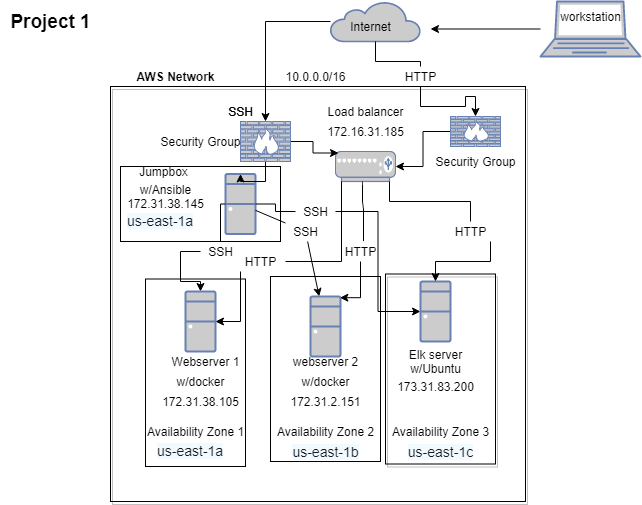

The diagram above was exported from draw.io. Its source (the exported page's mxGraphModel, read from the mxfile embedded in the PNG):
<mxGraphModel dx="1102" dy="582" grid="1" gridSize="10" guides="1" tooltips="1" connect="1" arrows="1" fold="1" page="1" pageScale="1" pageWidth="850" pageHeight="1100" math="0" shadow="0">
  <root>
    <mxCell id="0" />
    <mxCell id="1" parent="0" />
    <mxCell id="gig7DKyrQMFvpRSG4ExG-17" value="" style="whiteSpace=wrap;html=1;fillColor=none;" vertex="1" parent="1">
      <mxGeometry x="140" y="185" width="160" height="75" as="geometry" />
    </mxCell>
    <mxCell id="wZIJ35Jj-ne51FV0N7_w-36" value="" style="whiteSpace=wrap;html=1;aspect=fixed;shadow=1;fillColor=none;" parent="1" vertex="1">
      <mxGeometry x="130" y="105" width="415" height="415" as="geometry" />
    </mxCell>
    <mxCell id="gig7DKyrQMFvpRSG4ExG-11" value="" style="whiteSpace=wrap;html=1;fillColor=none;" vertex="1" parent="1">
      <mxGeometry x="290" y="295" width="110" height="185" as="geometry" />
    </mxCell>
    <mxCell id="wZIJ35Jj-ne51FV0N7_w-54" value="173.31.83.200" style="text;html=1;resizable=0;autosize=1;align=center;verticalAlign=middle;points=[];fillColor=none;strokeColor=none;rounded=0;shadow=1;" parent="1" vertex="1">
      <mxGeometry x="410" y="395" width="90" height="20" as="geometry" />
    </mxCell>
    <mxCell id="wZIJ35Jj-ne51FV0N7_w-31" value="Elk server&lt;br&gt;w/Ubuntu" style="text;html=1;resizable=0;autosize=1;align=center;verticalAlign=middle;points=[];fillColor=none;strokeColor=none;rounded=0;" parent="1" vertex="1">
      <mxGeometry x="420" y="365" width="70" height="30" as="geometry" />
    </mxCell>
    <mxCell id="wZIJ35Jj-ne51FV0N7_w-37" value="" style="rounded=0;whiteSpace=wrap;html=1;shadow=1;fillColor=none;" parent="1" vertex="1">
      <mxGeometry x="405" y="292.5" width="110" height="190" as="geometry" />
    </mxCell>
    <mxCell id="wZIJ35Jj-ne51FV0N7_w-56" value="Availability Zone 2" style="text;html=1;resizable=0;autosize=1;align=center;verticalAlign=middle;points=[];fillColor=none;strokeColor=none;rounded=0;shadow=1;" parent="1" vertex="1">
      <mxGeometry x="290" y="440" width="110" height="20" as="geometry" />
    </mxCell>
    <mxCell id="gig7DKyrQMFvpRSG4ExG-3" style="edgeStyle=orthogonalEdgeStyle;rounded=0;orthogonalLoop=1;jettySize=auto;html=1;" edge="1" parent="1" source="wZIJ35Jj-ne51FV0N7_w-1">
      <mxGeometry relative="1" as="geometry">
        <mxPoint x="450" y="47.5" as="targetPoint" />
      </mxGeometry>
    </mxCell>
    <mxCell id="wZIJ35Jj-ne51FV0N7_w-1" value="" style="fontColor=#0066CC;verticalAlign=top;verticalLabelPosition=bottom;labelPosition=center;align=center;html=1;outlineConnect=0;fillColor=#CCCCCC;strokeColor=#6881B3;gradientColor=none;gradientDirection=north;strokeWidth=2;shape=mxgraph.networks.laptop;" parent="1" vertex="1">
      <mxGeometry x="560" y="20" width="100" height="55" as="geometry" />
    </mxCell>
    <mxCell id="wZIJ35Jj-ne51FV0N7_w-11" style="edgeStyle=orthogonalEdgeStyle;rounded=0;orthogonalLoop=1;jettySize=auto;html=1;entryX=0;entryY=0.5;entryDx=0;entryDy=0;entryPerimeter=0;startArrow=none;" parent="1" source="wZIJ35Jj-ne51FV0N7_w-45" target="wZIJ35Jj-ne51FV0N7_w-3" edge="1">
      <mxGeometry relative="1" as="geometry" />
    </mxCell>
    <mxCell id="wZIJ35Jj-ne51FV0N7_w-14" style="edgeStyle=none;rounded=0;orthogonalLoop=1;jettySize=auto;html=1;startArrow=none;" parent="1" source="wZIJ35Jj-ne51FV0N7_w-47" target="wZIJ35Jj-ne51FV0N7_w-5" edge="1">
      <mxGeometry relative="1" as="geometry" />
    </mxCell>
    <mxCell id="gig7DKyrQMFvpRSG4ExG-25" style="edgeStyle=orthogonalEdgeStyle;rounded=0;orthogonalLoop=1;jettySize=auto;html=1;exitX=0;exitY=0.5;exitDx=0;exitDy=0;exitPerimeter=0;entryX=0.5;entryY=0;entryDx=0;entryDy=0;entryPerimeter=0;startArrow=none;" edge="1" parent="1" source="wZIJ35Jj-ne51FV0N7_w-46" target="wZIJ35Jj-ne51FV0N7_w-7">
      <mxGeometry relative="1" as="geometry" />
    </mxCell>
    <mxCell id="wZIJ35Jj-ne51FV0N7_w-2" value="" style="fontColor=#0066CC;verticalAlign=top;verticalLabelPosition=bottom;labelPosition=center;align=center;html=1;outlineConnect=0;fillColor=#CCCCCC;strokeColor=#6881B3;gradientColor=none;gradientDirection=north;strokeWidth=2;shape=mxgraph.networks.desktop_pc;" parent="1" vertex="1">
      <mxGeometry x="245" y="192.5" width="30" height="60" as="geometry" />
    </mxCell>
    <mxCell id="wZIJ35Jj-ne51FV0N7_w-3" value="" style="fontColor=#0066CC;verticalAlign=top;verticalLabelPosition=bottom;labelPosition=center;align=center;html=1;outlineConnect=0;fillColor=#CCCCCC;strokeColor=#6881B3;gradientColor=none;gradientDirection=north;strokeWidth=2;shape=mxgraph.networks.desktop_pc;" parent="1" vertex="1">
      <mxGeometry x="440" y="300" width="30" height="60" as="geometry" />
    </mxCell>
    <mxCell id="wZIJ35Jj-ne51FV0N7_w-5" value="" style="fontColor=#0066CC;verticalAlign=top;verticalLabelPosition=bottom;labelPosition=center;align=center;html=1;outlineConnect=0;fillColor=#CCCCCC;strokeColor=#6881B3;gradientColor=none;gradientDirection=north;strokeWidth=2;shape=mxgraph.networks.desktop_pc;" parent="1" vertex="1">
      <mxGeometry x="330" y="315" width="30" height="60" as="geometry" />
    </mxCell>
    <mxCell id="wZIJ35Jj-ne51FV0N7_w-7" value="" style="fontColor=#0066CC;verticalAlign=top;verticalLabelPosition=bottom;labelPosition=center;align=center;html=1;outlineConnect=0;fillColor=#CCCCCC;strokeColor=#6881B3;gradientColor=none;gradientDirection=north;strokeWidth=2;shape=mxgraph.networks.desktop_pc;" parent="1" vertex="1">
      <mxGeometry x="205" y="310" width="30" height="60" as="geometry" />
    </mxCell>
    <mxCell id="gig7DKyrQMFvpRSG4ExG-4" style="edgeStyle=orthogonalEdgeStyle;rounded=0;orthogonalLoop=1;jettySize=auto;html=1;entryX=0.5;entryY=0;entryDx=0;entryDy=0;entryPerimeter=0;" edge="1" parent="1" source="wZIJ35Jj-ne51FV0N7_w-8" target="wZIJ35Jj-ne51FV0N7_w-38">
      <mxGeometry relative="1" as="geometry">
        <mxPoint x="285" y="120" as="targetPoint" />
      </mxGeometry>
    </mxCell>
    <mxCell id="gig7DKyrQMFvpRSG4ExG-7" style="edgeStyle=orthogonalEdgeStyle;rounded=0;orthogonalLoop=1;jettySize=auto;html=1;exitX=0.5;exitY=1;exitDx=0;exitDy=0;exitPerimeter=0;startArrow=none;" edge="1" parent="1" source="wZIJ35Jj-ne51FV0N7_w-40" target="wZIJ35Jj-ne51FV0N7_w-19">
      <mxGeometry relative="1" as="geometry" />
    </mxCell>
    <mxCell id="wZIJ35Jj-ne51FV0N7_w-8" value="" style="html=1;outlineConnect=0;fillColor=#CCCCCC;strokeColor=#6881B3;gradientColor=none;gradientDirection=north;strokeWidth=2;shape=mxgraph.networks.cloud;fontColor=#ffffff;" parent="1" vertex="1">
      <mxGeometry x="350" y="20" width="90" height="40" as="geometry" />
    </mxCell>
    <mxCell id="gig7DKyrQMFvpRSG4ExG-28" style="edgeStyle=orthogonalEdgeStyle;rounded=0;orthogonalLoop=1;jettySize=auto;html=1;exitX=0.9;exitY=1;exitDx=0;exitDy=0;exitPerimeter=0;startArrow=none;" edge="1" parent="1" source="wZIJ35Jj-ne51FV0N7_w-48" target="wZIJ35Jj-ne51FV0N7_w-3">
      <mxGeometry relative="1" as="geometry" />
    </mxCell>
    <mxCell id="gig7DKyrQMFvpRSG4ExG-31" style="edgeStyle=orthogonalEdgeStyle;rounded=0;orthogonalLoop=1;jettySize=auto;html=1;exitX=0.5;exitY=1;exitDx=0;exitDy=0;exitPerimeter=0;entryX=0.98;entryY=0.02;entryDx=0;entryDy=0;entryPerimeter=0;startArrow=none;" edge="1" parent="1" source="wZIJ35Jj-ne51FV0N7_w-49" target="wZIJ35Jj-ne51FV0N7_w-5">
      <mxGeometry relative="1" as="geometry" />
    </mxCell>
    <mxCell id="gig7DKyrQMFvpRSG4ExG-35" style="edgeStyle=orthogonalEdgeStyle;rounded=0;orthogonalLoop=1;jettySize=auto;html=1;exitX=0.1;exitY=1;exitDx=0;exitDy=0;exitPerimeter=0;entryX=1;entryY=0.5;entryDx=0;entryDy=0;entryPerimeter=0;startArrow=none;" edge="1" parent="1" source="gig7DKyrQMFvpRSG4ExG-33" target="wZIJ35Jj-ne51FV0N7_w-7">
      <mxGeometry relative="1" as="geometry" />
    </mxCell>
    <mxCell id="wZIJ35Jj-ne51FV0N7_w-18" value="" style="fontColor=#0066CC;verticalAlign=top;verticalLabelPosition=bottom;labelPosition=center;align=center;html=1;outlineConnect=0;fillColor=#CCCCCC;strokeColor=#6881B3;gradientColor=none;gradientDirection=north;strokeWidth=2;shape=mxgraph.networks.load_balancer;" parent="1" vertex="1">
      <mxGeometry x="355" y="170" width="60" height="30" as="geometry" />
    </mxCell>
    <mxCell id="gig7DKyrQMFvpRSG4ExG-9" style="edgeStyle=orthogonalEdgeStyle;rounded=0;orthogonalLoop=1;jettySize=auto;html=1;exitX=0;exitY=0.5;exitDx=0;exitDy=0;exitPerimeter=0;entryX=1;entryY=0.5;entryDx=0;entryDy=0;entryPerimeter=0;" edge="1" parent="1" source="wZIJ35Jj-ne51FV0N7_w-19" target="wZIJ35Jj-ne51FV0N7_w-18">
      <mxGeometry relative="1" as="geometry" />
    </mxCell>
    <mxCell id="wZIJ35Jj-ne51FV0N7_w-19" value="" style="fontColor=#0066CC;verticalAlign=top;verticalLabelPosition=bottom;labelPosition=center;align=center;html=1;outlineConnect=0;fillColor=#CCCCCC;strokeColor=#6881B3;gradientColor=none;gradientDirection=north;strokeWidth=2;shape=mxgraph.networks.firewall;" parent="1" vertex="1">
      <mxGeometry x="470" y="135" width="50" height="30" as="geometry" />
    </mxCell>
    <mxCell id="wZIJ35Jj-ne51FV0N7_w-27" value="workstation" style="text;html=1;resizable=0;autosize=1;align=center;verticalAlign=middle;points=[];fillColor=none;strokeColor=none;rounded=0;" parent="1" vertex="1">
      <mxGeometry x="570" y="25" width="80" height="20" as="geometry" />
    </mxCell>
    <mxCell id="wZIJ35Jj-ne51FV0N7_w-28" value="Jumpbox" style="text;html=1;resizable=0;autosize=1;align=center;verticalAlign=middle;points=[];fillColor=none;strokeColor=none;rounded=0;" parent="1" vertex="1">
      <mxGeometry x="152.5" y="180" width="60" height="20" as="geometry" />
    </mxCell>
    <mxCell id="wZIJ35Jj-ne51FV0N7_w-29" value="Webserver 1" style="text;html=1;resizable=0;autosize=1;align=center;verticalAlign=middle;points=[];fillColor=none;strokeColor=none;rounded=0;" parent="1" vertex="1">
      <mxGeometry x="185" y="370" width="80" height="20" as="geometry" />
    </mxCell>
    <mxCell id="wZIJ35Jj-ne51FV0N7_w-30" value="webserver 2" style="text;html=1;resizable=0;autosize=1;align=center;verticalAlign=middle;points=[];fillColor=none;strokeColor=none;rounded=0;" parent="1" vertex="1">
      <mxGeometry x="305" y="370" width="80" height="20" as="geometry" />
    </mxCell>
    <mxCell id="gig7DKyrQMFvpRSG4ExG-5" style="edgeStyle=orthogonalEdgeStyle;rounded=0;orthogonalLoop=1;jettySize=auto;html=1;entryX=0.5;entryY=0;entryDx=0;entryDy=0;entryPerimeter=0;" edge="1" parent="1" source="wZIJ35Jj-ne51FV0N7_w-38" target="wZIJ35Jj-ne51FV0N7_w-2">
      <mxGeometry relative="1" as="geometry" />
    </mxCell>
    <mxCell id="gig7DKyrQMFvpRSG4ExG-8" style="edgeStyle=orthogonalEdgeStyle;rounded=0;orthogonalLoop=1;jettySize=auto;html=1;exitX=1;exitY=0.5;exitDx=0;exitDy=0;exitPerimeter=0;entryX=0.05;entryY=0.05;entryDx=0;entryDy=0;entryPerimeter=0;" edge="1" parent="1" source="wZIJ35Jj-ne51FV0N7_w-38" target="wZIJ35Jj-ne51FV0N7_w-18">
      <mxGeometry relative="1" as="geometry" />
    </mxCell>
    <mxCell id="wZIJ35Jj-ne51FV0N7_w-38" value="" style="fontColor=#0066CC;verticalAlign=top;verticalLabelPosition=bottom;labelPosition=center;align=center;html=1;outlineConnect=0;fillColor=#CCCCCC;strokeColor=#6881B3;gradientColor=none;gradientDirection=north;strokeWidth=2;shape=mxgraph.networks.firewall;shadow=1;" parent="1" vertex="1">
      <mxGeometry x="260" y="140" width="50" height="40" as="geometry" />
    </mxCell>
    <mxCell id="wZIJ35Jj-ne51FV0N7_w-39" value="SSH" style="text;html=1;resizable=0;autosize=1;align=center;verticalAlign=middle;points=[];fillColor=none;strokeColor=none;rounded=0;shadow=1;" parent="1" vertex="1">
      <mxGeometry x="240" y="120" width="40" height="20" as="geometry" />
    </mxCell>
    <mxCell id="wZIJ35Jj-ne51FV0N7_w-41" value="Internet" style="text;html=1;resizable=0;autosize=1;align=center;verticalAlign=middle;points=[];fillColor=none;strokeColor=none;rounded=0;shadow=1;" parent="1" vertex="1">
      <mxGeometry x="360" y="35" width="60" height="20" as="geometry" />
    </mxCell>
    <mxCell id="wZIJ35Jj-ne51FV0N7_w-42" value="w/docker" style="text;html=1;resizable=0;autosize=1;align=center;verticalAlign=middle;points=[];fillColor=none;strokeColor=none;rounded=0;shadow=1;" parent="1" vertex="1">
      <mxGeometry x="190" y="390" width="60" height="20" as="geometry" />
    </mxCell>
    <mxCell id="wZIJ35Jj-ne51FV0N7_w-43" value="w/docker" style="text;html=1;resizable=0;autosize=1;align=center;verticalAlign=middle;points=[];fillColor=none;strokeColor=none;rounded=0;shadow=1;" parent="1" vertex="1">
      <mxGeometry x="315" y="390" width="60" height="20" as="geometry" />
    </mxCell>
    <mxCell id="wZIJ35Jj-ne51FV0N7_w-44" value="SSH" style="text;html=1;resizable=0;autosize=1;align=center;verticalAlign=middle;points=[];fillColor=none;strokeColor=none;rounded=0;shadow=1;" parent="1" vertex="1">
      <mxGeometry x="240" y="120" width="40" height="20" as="geometry" />
    </mxCell>
    <mxCell id="wZIJ35Jj-ne51FV0N7_w-50" value="10.0.0.0/16" style="text;html=1;resizable=0;autosize=1;align=center;verticalAlign=middle;points=[];fillColor=none;strokeColor=none;rounded=0;shadow=1;" parent="1" vertex="1">
      <mxGeometry x="295" y="85" width="80" height="20" as="geometry" />
    </mxCell>
    <mxCell id="wZIJ35Jj-ne51FV0N7_w-51" value="w/Ansible&lt;br&gt;172.31.38.145" style="text;html=1;resizable=0;autosize=1;align=center;verticalAlign=middle;points=[];fillColor=none;strokeColor=none;rounded=0;shadow=1;" parent="1" vertex="1">
      <mxGeometry x="140" y="200" width="90" height="30" as="geometry" />
    </mxCell>
    <mxCell id="wZIJ35Jj-ne51FV0N7_w-52" value="172.31.38.105" style="text;html=1;resizable=0;autosize=1;align=center;verticalAlign=middle;points=[];fillColor=none;strokeColor=none;rounded=0;shadow=1;" parent="1" vertex="1">
      <mxGeometry x="175" y="410" width="90" height="20" as="geometry" />
    </mxCell>
    <mxCell id="wZIJ35Jj-ne51FV0N7_w-53" value="172.31.2.151" style="text;html=1;resizable=0;autosize=1;align=center;verticalAlign=middle;points=[];fillColor=none;strokeColor=none;rounded=0;shadow=1;" parent="1" vertex="1">
      <mxGeometry x="300" y="410" width="90" height="20" as="geometry" />
    </mxCell>
    <mxCell id="wZIJ35Jj-ne51FV0N7_w-55" value="Availability Zone 1" style="text;html=1;resizable=0;autosize=1;align=center;verticalAlign=middle;points=[];fillColor=none;strokeColor=none;rounded=0;shadow=1;" parent="1" vertex="1">
      <mxGeometry x="160" y="440" width="110" height="20" as="geometry" />
    </mxCell>
    <mxCell id="wZIJ35Jj-ne51FV0N7_w-57" value="AWS Network" style="text;html=1;resizable=0;autosize=1;align=center;verticalAlign=middle;points=[];fillColor=none;strokeColor=none;rounded=0;shadow=1;fontStyle=1" parent="1" vertex="1">
      <mxGeometry x="150" y="85" width="90" height="20" as="geometry" />
    </mxCell>
    <mxCell id="wZIJ35Jj-ne51FV0N7_w-60" value="Load balancer" style="text;html=1;resizable=0;autosize=1;align=center;verticalAlign=middle;points=[];fillColor=none;strokeColor=none;rounded=0;shadow=1;" parent="1" vertex="1">
      <mxGeometry x="340" y="120" width="90" height="20" as="geometry" />
    </mxCell>
    <mxCell id="wZIJ35Jj-ne51FV0N7_w-61" value="Security Group" style="text;html=1;resizable=0;autosize=1;align=center;verticalAlign=middle;points=[];fillColor=none;strokeColor=none;rounded=0;shadow=1;" parent="1" vertex="1">
      <mxGeometry x="445" y="170" width="100" height="20" as="geometry" />
    </mxCell>
    <mxCell id="wZIJ35Jj-ne51FV0N7_w-63" value="Security Group" style="text;html=1;resizable=0;autosize=1;align=center;verticalAlign=middle;points=[];fillColor=none;strokeColor=none;rounded=0;shadow=1;" parent="1" vertex="1">
      <mxGeometry x="170" y="150" width="100" height="20" as="geometry" />
    </mxCell>
    <mxCell id="wZIJ35Jj-ne51FV0N7_w-65" value="Project 1" style="text;html=1;resizable=0;autosize=1;align=center;verticalAlign=middle;points=[];fillColor=none;strokeColor=none;rounded=0;shadow=1;fontStyle=1;fontSize=19;" parent="1" vertex="1">
      <mxGeometry x="20" y="25" width="100" height="30" as="geometry" />
    </mxCell>
    <mxCell id="wZIJ35Jj-ne51FV0N7_w-58" value="172.16.31.185" style="text;html=1;align=center;verticalAlign=middle;resizable=0;points=[];autosize=1;strokeColor=none;fillColor=none;" parent="1" vertex="1">
      <mxGeometry x="340" y="140" width="90" height="20" as="geometry" />
    </mxCell>
    <mxCell id="gig7DKyrQMFvpRSG4ExG-12" value="Availability Zone 3" style="text;html=1;resizable=0;autosize=1;align=center;verticalAlign=middle;points=[];fillColor=none;strokeColor=none;rounded=0;shadow=1;" vertex="1" parent="1">
      <mxGeometry x="405" y="440" width="110" height="20" as="geometry" />
    </mxCell>
    <mxCell id="gig7DKyrQMFvpRSG4ExG-13" value="&lt;span style=&quot;color: rgb(22 , 25 , 31) ; font-family: &amp;#34;amazon ember&amp;#34; , &amp;#34;helvetica neue&amp;#34; , &amp;#34;roboto&amp;#34; , &amp;#34;arial&amp;#34; , sans-serif ; font-size: 14px ; text-align: left ; background-color: rgb(241 , 250 , 255)&quot;&gt;us-east-1b&lt;/span&gt;" style="text;html=1;align=center;verticalAlign=middle;resizable=0;points=[];autosize=1;strokeColor=none;fillColor=none;" vertex="1" parent="1">
      <mxGeometry x="305" y="460" width="80" height="20" as="geometry" />
    </mxCell>
    <mxCell id="gig7DKyrQMFvpRSG4ExG-14" value="&lt;span style=&quot;color: rgb(22 , 25 , 31) ; font-family: &amp;#34;amazon ember&amp;#34; , &amp;#34;helvetica neue&amp;#34; , &amp;#34;roboto&amp;#34; , &amp;#34;arial&amp;#34; , sans-serif ; font-size: 14px ; text-align: left ; background-color: rgb(241 , 250 , 255)&quot;&gt;us-east-1c&lt;/span&gt;" style="text;html=1;align=center;verticalAlign=middle;resizable=0;points=[];autosize=1;strokeColor=none;fillColor=none;" vertex="1" parent="1">
      <mxGeometry x="420" y="460" width="80" height="20" as="geometry" />
    </mxCell>
    <mxCell id="gig7DKyrQMFvpRSG4ExG-15" value="&lt;span style=&quot;color: rgb(22 , 25 , 31) ; font-family: &amp;#34;amazon ember&amp;#34; , &amp;#34;helvetica neue&amp;#34; , &amp;#34;roboto&amp;#34; , &amp;#34;arial&amp;#34; , sans-serif ; font-size: 14px ; font-style: normal ; font-weight: 400 ; letter-spacing: normal ; text-align: left ; text-indent: 0px ; text-transform: none ; word-spacing: 0px ; background-color: rgb(241 , 250 , 255) ; display: inline ; float: none&quot;&gt;us-east-1a&lt;/span&gt;" style="text;whiteSpace=wrap;html=1;" vertex="1" parent="1">
      <mxGeometry x="145" y="225" width="90" height="30" as="geometry" />
    </mxCell>
    <mxCell id="gig7DKyrQMFvpRSG4ExG-16" value="&lt;span style=&quot;color: rgb(22 , 25 , 31) ; font-family: &amp;#34;amazon ember&amp;#34; , &amp;#34;helvetica neue&amp;#34; , &amp;#34;roboto&amp;#34; , &amp;#34;arial&amp;#34; , sans-serif ; font-size: 14px ; font-style: normal ; font-weight: 400 ; letter-spacing: normal ; text-align: left ; text-indent: 0px ; text-transform: none ; word-spacing: 0px ; background-color: rgb(241 , 250 , 255) ; display: inline ; float: none&quot;&gt;us-east-1a&lt;/span&gt;" style="text;whiteSpace=wrap;html=1;" vertex="1" parent="1">
      <mxGeometry x="175" y="455" width="90" height="30" as="geometry" />
    </mxCell>
    <mxCell id="wZIJ35Jj-ne51FV0N7_w-45" value="SSH" style="text;html=1;resizable=0;autosize=1;align=center;verticalAlign=middle;points=[];fillColor=none;strokeColor=none;rounded=0;shadow=1;" parent="1" vertex="1">
      <mxGeometry x="315" y="220" width="40" height="20" as="geometry" />
    </mxCell>
    <mxCell id="gig7DKyrQMFvpRSG4ExG-18" value="" style="edgeStyle=orthogonalEdgeStyle;rounded=0;orthogonalLoop=1;jettySize=auto;html=1;entryX=0;entryY=0.5;entryDx=0;entryDy=0;entryPerimeter=0;endArrow=none;" edge="1" parent="1" source="wZIJ35Jj-ne51FV0N7_w-2" target="wZIJ35Jj-ne51FV0N7_w-45">
      <mxGeometry relative="1" as="geometry">
        <mxPoint x="300" y="230" as="sourcePoint" />
        <mxPoint x="440" y="330" as="targetPoint" />
      </mxGeometry>
    </mxCell>
    <mxCell id="wZIJ35Jj-ne51FV0N7_w-47" value="SSH" style="text;html=1;resizable=0;autosize=1;align=center;verticalAlign=middle;points=[];fillColor=none;strokeColor=none;rounded=0;shadow=1;" parent="1" vertex="1">
      <mxGeometry x="305" y="240" width="40" height="20" as="geometry" />
    </mxCell>
    <mxCell id="gig7DKyrQMFvpRSG4ExG-19" value="" style="edgeStyle=none;rounded=0;orthogonalLoop=1;jettySize=auto;html=1;endArrow=none;" edge="1" parent="1" source="wZIJ35Jj-ne51FV0N7_w-2" target="wZIJ35Jj-ne51FV0N7_w-47">
      <mxGeometry relative="1" as="geometry">
        <mxPoint x="300" y="252.5" as="sourcePoint" />
        <mxPoint x="330" y="297.5" as="targetPoint" />
      </mxGeometry>
    </mxCell>
    <mxCell id="wZIJ35Jj-ne51FV0N7_w-46" value="SSH" style="text;html=1;resizable=0;autosize=1;align=center;verticalAlign=middle;points=[];fillColor=none;strokeColor=none;rounded=0;shadow=1;" parent="1" vertex="1">
      <mxGeometry x="220" y="260" width="40" height="20" as="geometry" />
    </mxCell>
    <mxCell id="gig7DKyrQMFvpRSG4ExG-26" value="" style="edgeStyle=orthogonalEdgeStyle;rounded=0;orthogonalLoop=1;jettySize=auto;html=1;exitX=0;exitY=0.5;exitDx=0;exitDy=0;exitPerimeter=0;entryX=0.5;entryY=0;entryDx=0;entryDy=0;entryPerimeter=0;endArrow=none;" edge="1" parent="1" source="wZIJ35Jj-ne51FV0N7_w-2" target="wZIJ35Jj-ne51FV0N7_w-46">
      <mxGeometry relative="1" as="geometry">
        <mxPoint x="245" y="222.5" as="sourcePoint" />
        <mxPoint x="220" y="310" as="targetPoint" />
      </mxGeometry>
    </mxCell>
    <mxCell id="gig7DKyrQMFvpRSG4ExG-27" value="" style="whiteSpace=wrap;html=1;fillColor=none;" vertex="1" parent="1">
      <mxGeometry x="165" y="297.5" width="100" height="187.5" as="geometry" />
    </mxCell>
    <mxCell id="wZIJ35Jj-ne51FV0N7_w-48" value="HTTP" style="text;html=1;resizable=0;autosize=1;align=center;verticalAlign=middle;points=[];fillColor=none;strokeColor=none;rounded=0;shadow=1;" parent="1" vertex="1">
      <mxGeometry x="465" y="240" width="50" height="20" as="geometry" />
    </mxCell>
    <mxCell id="gig7DKyrQMFvpRSG4ExG-29" value="" style="edgeStyle=orthogonalEdgeStyle;rounded=0;orthogonalLoop=1;jettySize=auto;html=1;exitX=0.9;exitY=1;exitDx=0;exitDy=0;exitPerimeter=0;endArrow=none;" edge="1" parent="1" source="wZIJ35Jj-ne51FV0N7_w-18" target="wZIJ35Jj-ne51FV0N7_w-48">
      <mxGeometry relative="1" as="geometry">
        <mxPoint x="409" y="200" as="sourcePoint" />
        <mxPoint x="455" y="300" as="targetPoint" />
      </mxGeometry>
    </mxCell>
    <mxCell id="wZIJ35Jj-ne51FV0N7_w-40" value="HTTP" style="text;html=1;resizable=0;autosize=1;align=center;verticalAlign=middle;points=[];fillColor=none;strokeColor=none;rounded=0;shadow=1;" parent="1" vertex="1">
      <mxGeometry x="415" y="85" width="50" height="20" as="geometry" />
    </mxCell>
    <mxCell id="gig7DKyrQMFvpRSG4ExG-30" value="" style="edgeStyle=orthogonalEdgeStyle;rounded=0;orthogonalLoop=1;jettySize=auto;html=1;exitX=0.5;exitY=1;exitDx=0;exitDy=0;exitPerimeter=0;endArrow=none;" edge="1" parent="1" source="wZIJ35Jj-ne51FV0N7_w-8" target="wZIJ35Jj-ne51FV0N7_w-40">
      <mxGeometry relative="1" as="geometry">
        <mxPoint x="395" y="60" as="sourcePoint" />
        <mxPoint x="495" y="135" as="targetPoint" />
      </mxGeometry>
    </mxCell>
    <mxCell id="wZIJ35Jj-ne51FV0N7_w-49" value="HTTP" style="text;html=1;resizable=0;autosize=1;align=center;verticalAlign=middle;points=[];fillColor=none;strokeColor=none;rounded=0;shadow=1;" parent="1" vertex="1">
      <mxGeometry x="355" y="260" width="50" height="20" as="geometry" />
    </mxCell>
    <mxCell id="gig7DKyrQMFvpRSG4ExG-33" value="HTTP" style="text;html=1;align=center;verticalAlign=middle;resizable=0;points=[];autosize=1;strokeColor=none;fillColor=none;" vertex="1" parent="1">
      <mxGeometry x="255" y="270" width="50" height="20" as="geometry" />
    </mxCell>
    <mxCell id="gig7DKyrQMFvpRSG4ExG-36" value="" style="edgeStyle=orthogonalEdgeStyle;rounded=0;orthogonalLoop=1;jettySize=auto;html=1;exitX=0.1;exitY=1;exitDx=0;exitDy=0;exitPerimeter=0;entryX=1;entryY=0.5;entryDx=0;entryDy=0;entryPerimeter=0;endArrow=none;" edge="1" parent="1" source="wZIJ35Jj-ne51FV0N7_w-18" target="gig7DKyrQMFvpRSG4ExG-33">
      <mxGeometry relative="1" as="geometry">
        <mxPoint x="361" y="200" as="sourcePoint" />
        <mxPoint x="235" y="340" as="targetPoint" />
      </mxGeometry>
    </mxCell>
    <mxCell id="gig7DKyrQMFvpRSG4ExG-37" value="" style="shape=stencil(lZfbbsMgEES/xq8jYLntcy//EaluYzVNoiS9/X2xXKmVjVaaNwwzNmdZ1jDI3XW/O49DcNfb5fQ6fk5Pt/0g90MI03E/XqZbaw3yMMjd8+kyvlxO78en5fm8m5Vz6+30Mb/ha/E5ODebgvtedTwu8sN0tOQeuRJygWRCnuAiJa/MZAoSMxlFYCbjHTQw+oDsGX1EUEafoIXRF+TE6BUihL6ljmN4Q4sPwxsihOENGY7hbelTKF5FZHilxYfhlYDC8EpENHhbOqaVIZkJPW/WlaFADII2vP5CRTUQ0oYhOoixJ/OGIXpUYxHKhiEKglFT6oYhRhQrrG4LkRGMuPYcBWoU6Z5DkQyMjiN5BKM69hwBaixGzxGROfKUIRx5arEiyRWZI8/eTMOeQ+CM4tFztLwyMrfnyOb26zkqnLH/eg5ls714RI68CDxHXlqsOPKSETnyUuFJckXlyKtH4shrixVHXqNZc3uOjMSR12oenXoONf81HYe2kyhXGdQu7T1HhHKVQTMyR64VwpH/6/q1tMbfef95OhyW68L/8fX9oHUtdwt5+AE=);fillColor=none;" vertex="1" parent="1">
      <mxGeometry x="382" y="200" width="1" height="59.5" as="geometry" />
    </mxCell>
  </root>
</mxGraphModel>